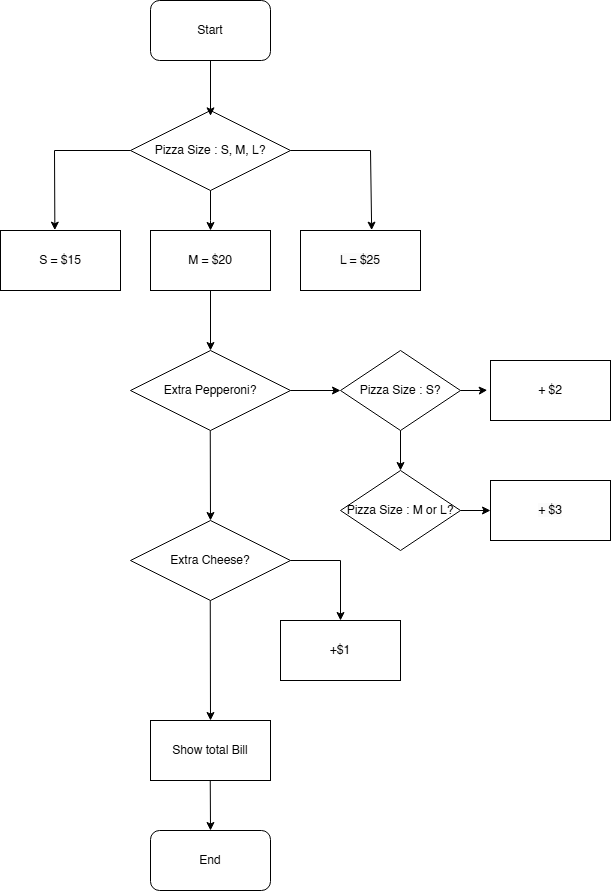

The diagram above was exported from draw.io. Its source (the exported page's mxGraphModel, read from the mxfile embedded in the PNG):
<mxGraphModel dx="1728" dy="877" grid="1" gridSize="10" guides="1" tooltips="1" connect="1" arrows="1" fold="1" page="1" pageScale="1" pageWidth="850" pageHeight="1100" math="0" shadow="0">
  <root>
    <mxCell id="0" />
    <mxCell id="1" parent="0" />
    <mxCell id="TJ1yj111JqZxkINIwyt2-1" value="Start" style="rounded=1;whiteSpace=wrap;html=1;" vertex="1" parent="1">
      <mxGeometry x="380" y="80" width="120" height="60" as="geometry" />
    </mxCell>
    <mxCell id="TJ1yj111JqZxkINIwyt2-2" value="Pizza Size : S, M, L?" style="rhombus;whiteSpace=wrap;html=1;" vertex="1" parent="1">
      <mxGeometry x="360" y="190" width="160" height="80" as="geometry" />
    </mxCell>
    <mxCell id="TJ1yj111JqZxkINIwyt2-3" value="S = $15" style="rounded=0;whiteSpace=wrap;html=1;" vertex="1" parent="1">
      <mxGeometry x="230" y="310" width="120" height="60" as="geometry" />
    </mxCell>
    <mxCell id="TJ1yj111JqZxkINIwyt2-4" value="M = $20" style="rounded=0;whiteSpace=wrap;html=1;" vertex="1" parent="1">
      <mxGeometry x="380" y="310" width="120" height="60" as="geometry" />
    </mxCell>
    <mxCell id="TJ1yj111JqZxkINIwyt2-5" value="&lt;span style=&quot;color: rgb(0, 0, 0); font-family: Helvetica; font-size: 12px; font-style: normal; font-variant-ligatures: normal; font-variant-caps: normal; font-weight: 400; letter-spacing: normal; orphans: 2; text-align: center; text-indent: 0px; text-transform: none; widows: 2; word-spacing: 0px; -webkit-text-stroke-width: 0px; white-space: normal; background-color: rgb(251, 251, 251); text-decoration-thickness: initial; text-decoration-style: initial; text-decoration-color: initial; display: inline !important; float: none;&quot;&gt;L = $25&lt;/span&gt;" style="rounded=0;whiteSpace=wrap;html=1;" vertex="1" parent="1">
      <mxGeometry x="530" y="310" width="120" height="60" as="geometry" />
    </mxCell>
    <mxCell id="TJ1yj111JqZxkINIwyt2-6" value="Extra Pepperoni?" style="rhombus;whiteSpace=wrap;html=1;" vertex="1" parent="1">
      <mxGeometry x="360" y="430" width="160" height="80" as="geometry" />
    </mxCell>
    <mxCell id="TJ1yj111JqZxkINIwyt2-8" value="Extra Cheese?" style="rhombus;whiteSpace=wrap;html=1;" vertex="1" parent="1">
      <mxGeometry x="360" y="600" width="160" height="80" as="geometry" />
    </mxCell>
    <mxCell id="TJ1yj111JqZxkINIwyt2-9" value="+$1" style="rounded=0;whiteSpace=wrap;html=1;" vertex="1" parent="1">
      <mxGeometry x="510" y="700" width="120" height="60" as="geometry" />
    </mxCell>
    <mxCell id="TJ1yj111JqZxkINIwyt2-11" value="Show total Bill" style="rounded=0;whiteSpace=wrap;html=1;" vertex="1" parent="1">
      <mxGeometry x="380" y="800" width="120" height="60" as="geometry" />
    </mxCell>
    <mxCell id="TJ1yj111JqZxkINIwyt2-12" value="End" style="rounded=1;whiteSpace=wrap;html=1;" vertex="1" parent="1">
      <mxGeometry x="380" y="910" width="120" height="60" as="geometry" />
    </mxCell>
    <mxCell id="TJ1yj111JqZxkINIwyt2-15" value="" style="endArrow=classic;html=1;rounded=0;exitX=0.5;exitY=1;exitDx=0;exitDy=0;entryX=0.5;entryY=0.067;entryDx=0;entryDy=0;entryPerimeter=0;" edge="1" parent="1" source="TJ1yj111JqZxkINIwyt2-1" target="TJ1yj111JqZxkINIwyt2-2">
      <mxGeometry width="50" height="50" relative="1" as="geometry">
        <mxPoint x="360" y="330" as="sourcePoint" />
        <mxPoint x="410" y="280" as="targetPoint" />
      </mxGeometry>
    </mxCell>
    <mxCell id="TJ1yj111JqZxkINIwyt2-16" value="" style="endArrow=classic;html=1;rounded=0;exitX=0;exitY=0.5;exitDx=0;exitDy=0;entryX=0.453;entryY=-0.006;entryDx=0;entryDy=0;entryPerimeter=0;" edge="1" parent="1" source="TJ1yj111JqZxkINIwyt2-2" target="TJ1yj111JqZxkINIwyt2-3">
      <mxGeometry width="50" height="50" relative="1" as="geometry">
        <mxPoint x="450" y="150" as="sourcePoint" />
        <mxPoint x="450" y="205" as="targetPoint" />
        <Array as="points">
          <mxPoint x="284" y="230" />
        </Array>
      </mxGeometry>
    </mxCell>
    <mxCell id="TJ1yj111JqZxkINIwyt2-17" value="" style="endArrow=classic;html=1;rounded=0;exitX=1;exitY=0.5;exitDx=0;exitDy=0;entryX=0.593;entryY=-0.006;entryDx=0;entryDy=0;entryPerimeter=0;" edge="1" parent="1" source="TJ1yj111JqZxkINIwyt2-2" target="TJ1yj111JqZxkINIwyt2-5">
      <mxGeometry width="50" height="50" relative="1" as="geometry">
        <mxPoint x="370" y="240" as="sourcePoint" />
        <mxPoint x="294" y="320" as="targetPoint" />
        <Array as="points">
          <mxPoint x="600" y="230" />
        </Array>
      </mxGeometry>
    </mxCell>
    <mxCell id="TJ1yj111JqZxkINIwyt2-18" value="" style="endArrow=classic;html=1;rounded=0;exitX=0.5;exitY=1;exitDx=0;exitDy=0;entryX=0.5;entryY=0;entryDx=0;entryDy=0;" edge="1" parent="1" source="TJ1yj111JqZxkINIwyt2-2" target="TJ1yj111JqZxkINIwyt2-4">
      <mxGeometry width="50" height="50" relative="1" as="geometry">
        <mxPoint x="530" y="240" as="sourcePoint" />
        <mxPoint x="611" y="320" as="targetPoint" />
        <Array as="points">
          <mxPoint x="440" y="300" />
        </Array>
      </mxGeometry>
    </mxCell>
    <mxCell id="TJ1yj111JqZxkINIwyt2-19" value="" style="endArrow=classic;html=1;rounded=0;entryX=0.5;entryY=0;entryDx=0;entryDy=0;exitX=0.5;exitY=1;exitDx=0;exitDy=0;" edge="1" parent="1" source="TJ1yj111JqZxkINIwyt2-4" target="TJ1yj111JqZxkINIwyt2-6">
      <mxGeometry width="50" height="50" relative="1" as="geometry">
        <mxPoint x="360" y="390" as="sourcePoint" />
        <mxPoint x="410" y="340" as="targetPoint" />
      </mxGeometry>
    </mxCell>
    <mxCell id="TJ1yj111JqZxkINIwyt2-21" value="" style="endArrow=classic;html=1;rounded=0;exitX=1;exitY=0.5;exitDx=0;exitDy=0;" edge="1" parent="1">
      <mxGeometry width="50" height="50" relative="1" as="geometry">
        <mxPoint x="520" y="640" as="sourcePoint" />
        <mxPoint x="570" y="700" as="targetPoint" />
        <Array as="points">
          <mxPoint x="570" y="640" />
        </Array>
      </mxGeometry>
    </mxCell>
    <mxCell id="TJ1yj111JqZxkINIwyt2-22" value="" style="endArrow=classic;html=1;rounded=0;entryX=0.5;entryY=0;entryDx=0;entryDy=0;exitX=0.5;exitY=1;exitDx=0;exitDy=0;" edge="1" parent="1" target="TJ1yj111JqZxkINIwyt2-8">
      <mxGeometry width="50" height="50" relative="1" as="geometry">
        <mxPoint x="439.76" y="510" as="sourcePoint" />
        <mxPoint x="439.76" y="570" as="targetPoint" />
      </mxGeometry>
    </mxCell>
    <mxCell id="TJ1yj111JqZxkINIwyt2-23" value="" style="endArrow=classic;html=1;rounded=0;entryX=0.5;entryY=0;entryDx=0;entryDy=0;exitX=0.5;exitY=1;exitDx=0;exitDy=0;" edge="1" parent="1" target="TJ1yj111JqZxkINIwyt2-11">
      <mxGeometry width="50" height="50" relative="1" as="geometry">
        <mxPoint x="439.76" y="680" as="sourcePoint" />
        <mxPoint x="440" y="770" as="targetPoint" />
      </mxGeometry>
    </mxCell>
    <mxCell id="TJ1yj111JqZxkINIwyt2-25" value="" style="endArrow=classic;html=1;rounded=0;exitX=0.5;exitY=1;exitDx=0;exitDy=0;" edge="1" parent="1">
      <mxGeometry width="50" height="50" relative="1" as="geometry">
        <mxPoint x="439.76" y="860" as="sourcePoint" />
        <mxPoint x="440" y="910" as="targetPoint" />
      </mxGeometry>
    </mxCell>
    <mxCell id="TJ1yj111JqZxkINIwyt2-27" value="Pizza Size : S?" style="rhombus;whiteSpace=wrap;html=1;" vertex="1" parent="1">
      <mxGeometry x="570" y="430" width="120" height="80" as="geometry" />
    </mxCell>
    <mxCell id="TJ1yj111JqZxkINIwyt2-28" value="Pizza Size : M or L?" style="rhombus;whiteSpace=wrap;html=1;" vertex="1" parent="1">
      <mxGeometry x="570" y="550" width="120" height="80" as="geometry" />
    </mxCell>
    <mxCell id="TJ1yj111JqZxkINIwyt2-29" value="+ $2" style="rounded=0;whiteSpace=wrap;html=1;" vertex="1" parent="1">
      <mxGeometry x="720" y="440" width="120" height="60" as="geometry" />
    </mxCell>
    <mxCell id="TJ1yj111JqZxkINIwyt2-30" value="&lt;span style=&quot;color: rgb(0, 0, 0); font-family: Helvetica; font-size: 12px; font-style: normal; font-variant-ligatures: normal; font-variant-caps: normal; font-weight: 400; letter-spacing: normal; orphans: 2; text-align: center; text-indent: 0px; text-transform: none; widows: 2; word-spacing: 0px; -webkit-text-stroke-width: 0px; white-space: normal; background-color: rgb(251, 251, 251); text-decoration-thickness: initial; text-decoration-style: initial; text-decoration-color: initial; display: inline !important; float: none;&quot;&gt;+ $3&lt;/span&gt;" style="rounded=0;whiteSpace=wrap;html=1;" vertex="1" parent="1">
      <mxGeometry x="720" y="560" width="120" height="60" as="geometry" />
    </mxCell>
    <mxCell id="TJ1yj111JqZxkINIwyt2-31" value="" style="endArrow=classic;html=1;rounded=0;entryX=0;entryY=0.5;entryDx=0;entryDy=0;exitX=1;exitY=0.5;exitDx=0;exitDy=0;" edge="1" parent="1" source="TJ1yj111JqZxkINIwyt2-6" target="TJ1yj111JqZxkINIwyt2-27">
      <mxGeometry width="50" height="50" relative="1" as="geometry">
        <mxPoint x="450" y="380" as="sourcePoint" />
        <mxPoint x="450" y="440" as="targetPoint" />
      </mxGeometry>
    </mxCell>
    <mxCell id="TJ1yj111JqZxkINIwyt2-32" value="" style="endArrow=classic;html=1;rounded=0;entryX=0.5;entryY=0;entryDx=0;entryDy=0;exitX=0.5;exitY=1;exitDx=0;exitDy=0;" edge="1" parent="1" source="TJ1yj111JqZxkINIwyt2-27" target="TJ1yj111JqZxkINIwyt2-28">
      <mxGeometry width="50" height="50" relative="1" as="geometry">
        <mxPoint x="530" y="480" as="sourcePoint" />
        <mxPoint x="580" y="480" as="targetPoint" />
      </mxGeometry>
    </mxCell>
    <mxCell id="TJ1yj111JqZxkINIwyt2-33" value="" style="endArrow=classic;html=1;rounded=0;entryX=-0.027;entryY=0.494;entryDx=0;entryDy=0;exitX=1;exitY=0.5;exitDx=0;exitDy=0;entryPerimeter=0;" edge="1" parent="1" source="TJ1yj111JqZxkINIwyt2-27" target="TJ1yj111JqZxkINIwyt2-29">
      <mxGeometry width="50" height="50" relative="1" as="geometry">
        <mxPoint x="640" y="520" as="sourcePoint" />
        <mxPoint x="640" y="540" as="targetPoint" />
        <Array as="points">
          <mxPoint x="710" y="470" />
        </Array>
      </mxGeometry>
    </mxCell>
    <mxCell id="TJ1yj111JqZxkINIwyt2-34" value="" style="endArrow=classic;html=1;rounded=0;entryX=0;entryY=0.5;entryDx=0;entryDy=0;exitX=1;exitY=0.5;exitDx=0;exitDy=0;" edge="1" parent="1" source="TJ1yj111JqZxkINIwyt2-28" target="TJ1yj111JqZxkINIwyt2-30">
      <mxGeometry width="50" height="50" relative="1" as="geometry">
        <mxPoint x="700" y="480" as="sourcePoint" />
        <mxPoint x="727" y="480" as="targetPoint" />
        <Array as="points" />
      </mxGeometry>
    </mxCell>
  </root>
</mxGraphModel>